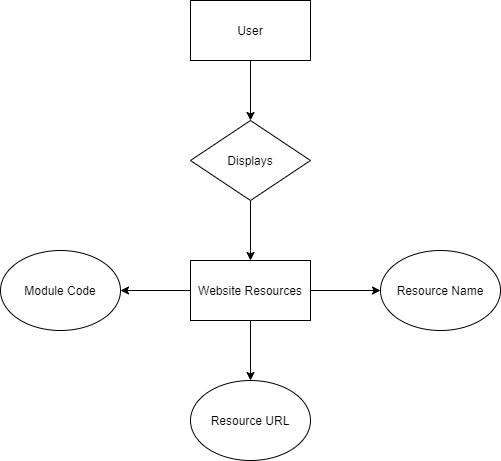

The diagram above was exported from draw.io. Its source (the exported page's mxGraphModel, read from the mxfile embedded in the PNG):
<mxGraphModel dx="1422" dy="745" grid="1" gridSize="10" guides="1" tooltips="1" connect="1" arrows="1" fold="1" page="1" pageScale="1" pageWidth="827" pageHeight="1169" math="0" shadow="0">
  <root>
    <mxCell id="0" />
    <mxCell id="1" parent="0" />
    <mxCell id="7fy6ttIE__PT1M7i9XMk-3" style="edgeStyle=orthogonalEdgeStyle;rounded=0;orthogonalLoop=1;jettySize=auto;html=1;exitX=0.5;exitY=1;exitDx=0;exitDy=0;entryX=0.5;entryY=0;entryDx=0;entryDy=0;" parent="1" source="7fy6ttIE__PT1M7i9XMk-1" target="7fy6ttIE__PT1M7i9XMk-2" edge="1">
      <mxGeometry relative="1" as="geometry" />
    </mxCell>
    <mxCell id="7fy6ttIE__PT1M7i9XMk-1" value="User" style="rounded=0;whiteSpace=wrap;html=1;" parent="1" vertex="1">
      <mxGeometry x="360" y="120" width="120" height="60" as="geometry" />
    </mxCell>
    <mxCell id="7fy6ttIE__PT1M7i9XMk-4" style="edgeStyle=orthogonalEdgeStyle;rounded=0;orthogonalLoop=1;jettySize=auto;html=1;exitX=0.5;exitY=1;exitDx=0;exitDy=0;entryX=0.5;entryY=0;entryDx=0;entryDy=0;" parent="1" source="7fy6ttIE__PT1M7i9XMk-2" target="7fy6ttIE__PT1M7i9XMk-5" edge="1">
      <mxGeometry relative="1" as="geometry">
        <mxPoint x="420" y="380" as="targetPoint" />
        <Array as="points">
          <mxPoint x="420" y="370" />
          <mxPoint x="420" y="370" />
        </Array>
      </mxGeometry>
    </mxCell>
    <mxCell id="7fy6ttIE__PT1M7i9XMk-7" style="edgeStyle=orthogonalEdgeStyle;rounded=0;orthogonalLoop=1;jettySize=auto;html=1;exitX=0;exitY=0.5;exitDx=0;exitDy=0;entryX=1;entryY=0.5;entryDx=0;entryDy=0;" parent="1" source="7fy6ttIE__PT1M7i9XMk-5" target="7fy6ttIE__PT1M7i9XMk-6" edge="1">
      <mxGeometry relative="1" as="geometry" />
    </mxCell>
    <mxCell id="7fy6ttIE__PT1M7i9XMk-8" style="edgeStyle=orthogonalEdgeStyle;rounded=0;orthogonalLoop=1;jettySize=auto;html=1;exitX=1;exitY=0.5;exitDx=0;exitDy=0;entryX=0;entryY=0.5;entryDx=0;entryDy=0;" parent="1" source="7fy6ttIE__PT1M7i9XMk-5" target="7fy6ttIE__PT1M7i9XMk-9" edge="1">
      <mxGeometry relative="1" as="geometry">
        <mxPoint x="560" y="280" as="targetPoint" />
      </mxGeometry>
    </mxCell>
    <mxCell id="7fy6ttIE__PT1M7i9XMk-2" value="Displays" style="rhombus;whiteSpace=wrap;html=1;" parent="1" vertex="1">
      <mxGeometry x="360" y="240" width="120" height="80" as="geometry" />
    </mxCell>
    <mxCell id="7fy6ttIE__PT1M7i9XMk-10" style="edgeStyle=orthogonalEdgeStyle;rounded=0;orthogonalLoop=1;jettySize=auto;html=1;exitX=0.5;exitY=1;exitDx=0;exitDy=0;entryX=0.5;entryY=0;entryDx=0;entryDy=0;" parent="1" source="7fy6ttIE__PT1M7i9XMk-5" target="7fy6ttIE__PT1M7i9XMk-11" edge="1">
      <mxGeometry relative="1" as="geometry">
        <mxPoint x="420" y="500" as="targetPoint" />
      </mxGeometry>
    </mxCell>
    <mxCell id="7fy6ttIE__PT1M7i9XMk-5" value="Website Resources" style="rounded=0;whiteSpace=wrap;html=1;" parent="1" vertex="1">
      <mxGeometry x="360" y="380" width="120" height="60" as="geometry" />
    </mxCell>
    <mxCell id="7fy6ttIE__PT1M7i9XMk-6" value="Module Code" style="ellipse;whiteSpace=wrap;html=1;" parent="1" vertex="1">
      <mxGeometry x="170" y="370" width="120" height="80" as="geometry" />
    </mxCell>
    <mxCell id="7fy6ttIE__PT1M7i9XMk-9" value="Resource Name" style="ellipse;whiteSpace=wrap;html=1;" parent="1" vertex="1">
      <mxGeometry x="550" y="370" width="120" height="80" as="geometry" />
    </mxCell>
    <mxCell id="7fy6ttIE__PT1M7i9XMk-11" value="Resource URL" style="ellipse;whiteSpace=wrap;html=1;" parent="1" vertex="1">
      <mxGeometry x="360" y="500" width="120" height="80" as="geometry" />
    </mxCell>
  </root>
</mxGraphModel>